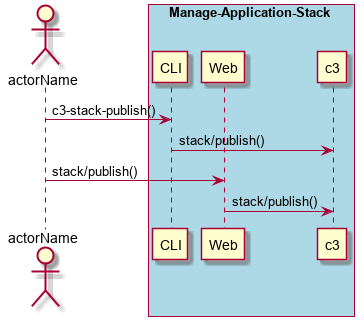

The diagram above was rendered by PlantUML. Its source (embedded in the PNG):
@startuml
Actor "actorName" as A

box "Manage-Application-Stack" #lightblue
participant CLI as CLI
participant Web as Web
participant "c3" as S
A -> CLI : c3-stack-publish()
CLI -> S : stack/publish()
A -> Web : stack/publish()
Web -> S : stack/publish()
end box

@enduml